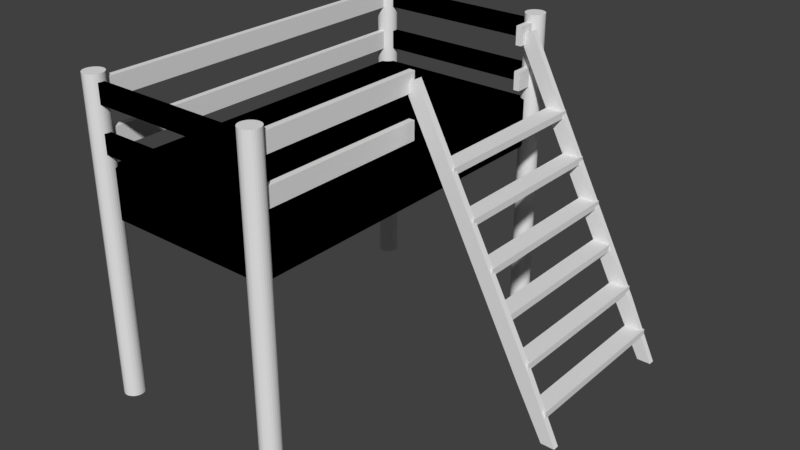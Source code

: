 # Source: koboldBett.blend  (saved by Blender 2.79.0; exported with 4.5.12 LTS)
import bpy
from mathutils import Matrix  # noqa: F401  (used for matrix-valued properties, if any)

bpy.ops.wm.read_factory_settings(use_empty=True)
scene = bpy.context.scene
scene.name = 'Scene'

# ---- collections
col_collection_1 = bpy.data.collections.new('Collection 1'); scene.collection.children.link(col_collection_1)

# ---- world
world_world = bpy.data.worlds.new('World'); scene.world = world_world
world_world.color = (0.05088, 0.05088, 0.05088)
world_world.use_sun_shadow = False
world_world.sun_shadow_jitter_overblur = 0.0
world_world.cycles.sampling_method = 'MANUAL'

# ---- meshes
me_cube_001 = bpy.data.meshes.new('Cube.001')
me_cube_001.from_pydata([(-1.0, -1.0, 7.351), (-1.0, -1.0, 9.351), (-1.0, 1.0, 7.351), (-1.0, 1.0, 9.351), (1.0, -1.0, 7.351), (1.0, -1.0, 9.351), (1.0, 1.0, 7.351), (1.0, 1.0, 9.351), (0.9798, 0.868, 12.5), (0.9798, 0.868, 11.73), (1.013, 1.07, -0.005765), (1.013, 1.07, 12.8), (1.034, 1.069, -0.005765), (1.034, 1.069, 12.8), (1.055, 1.065, -0.005765), (1.055, 1.065, 12.8), (1.075, 1.06, -0.005765), (1.075, 1.06, 12.8), (1.091, 1.053, -0.005765), (1.091, 1.053, 12.8), (1.105, 1.045, -0.005765), (1.105, 1.045, 12.8), (1.116, 1.035, -0.005765), (1.116, 1.035, 12.8), (1.122, 1.025, -0.005765), (1.122, 1.025, 12.8), (1.124, 1.014, -0.005765), (1.124, 1.014, 12.8), (1.122, 1.003, -0.005765), (1.122, 1.003, 12.8), (1.116, 0.9928, -0.005765), (1.116, 0.9928, 12.8), (1.105, 0.9832, -0.005765), (1.105, 0.9832, 12.8), (1.091, 0.9748, -0.005765), (1.091, 0.9748, 12.8), (1.075, 0.9679, -0.005765), (1.075, 0.9679, 12.8), (1.055, 0.9627, -0.005765), (1.055, 0.9627, 12.8), (1.034, 0.9596, -0.005765), (1.034, 0.9596, 12.8), (1.013, 0.9585, -0.005765), (1.013, 0.9585, 12.8), (0.9909, 0.9596, -0.005765), (0.9909, 0.9596, 12.8), (0.97, 0.9627, -0.005765), (0.97, 0.9627, 12.8), (0.9507, 0.9679, -0.005765), (0.9507, 0.9679, 12.8), (0.9338, 0.9748, -0.005765), (0.9338, 0.9748, 12.8), (0.9199, 0.9832, -0.005765), (0.9199, 0.9832, 12.8), (0.9096, 0.9928, -0.005765), (0.9096, 0.9928, 12.8), (0.9033, 1.003, -0.005765), (0.9033, 1.003, 12.8), (0.9012, 1.014, -0.005765), (0.9012, 1.014, 12.8), (0.9033, 1.025, -0.005765), (0.9033, 1.025, 12.8), (0.9096, 1.035, -0.005765), (0.9096, 1.035, 12.8), (0.9199, 1.045, -0.005765), (0.9199, 1.045, 12.8), (0.9338, 1.053, -0.005765), (0.9338, 1.053, 12.8), (0.9507, 1.06, -0.005765), (0.9507, 1.06, 12.8), (0.97, 1.065, -0.005765), (0.97, 1.065, 12.8), (0.9909, 1.069, -0.005765), (0.9909, 1.069, 12.8), (0.9798, 0.9722, 11.73), (0.9798, 0.9722, 12.5), (1.047, 0.868, 11.73), (1.047, 0.868, 12.5), (1.047, 0.9722, 11.73), (1.047, 0.9722, 12.5), (0.9798, 0.868, 10.69), (0.9798, 0.868, 9.921), (0.9798, 0.9722, 9.921), (0.9798, 0.9722, 10.69), (1.047, 0.868, 9.921), (1.047, 0.868, 10.69), (1.047, 0.9722, 9.921), (1.047, 0.9722, 10.69), (-0.8102, 1.0, 12.5), (-0.8102, 1.0, 11.73), (-1.019, 1.0, 11.73), (-1.019, 1.0, 12.5), (-0.8102, 1.034, 11.73), (-0.8102, 1.034, 12.5), (-1.019, 1.034, 11.73), (-1.019, 1.034, 12.5), (-0.8102, 1.0, 10.69), (-0.8102, 1.0, 9.921), (-1.019, 1.0, 9.921), (-1.019, 1.0, 10.69), (-0.8102, 1.034, 9.921), (-0.8102, 1.034, 10.69), (-1.019, 1.034, 9.921), (-1.019, 1.034, 10.69), (0.9302, 1.0, 9.921), (0.9302, 1.0, 10.69), (0.9302, 1.034, 10.69), (0.9302, 1.034, 9.921), (0.9302, 1.034, 12.5), (0.9302, 1.0, 12.5), (0.9302, 1.0, 11.73), (0.9302, 1.034, 11.73), (1.0, -1.0, 7.351), (1.0, -1.0, 9.351), (1.0, 1.0, 7.351), (1.0, 1.0, 9.351), (-1.0, -1.0, 7.351), (-1.0, -1.0, 9.351), (-1.0, 1.0, 7.351), (-1.0, 1.0, 9.351), (-0.9798, 0.868, 12.5), (-0.9798, 0.868, 11.73), (-1.013, 1.07, -0.005765), (-1.013, 1.07, 12.8), (-1.034, 1.069, -0.005765), (-1.034, 1.069, 12.8), (-1.055, 1.065, -0.005765), (-1.055, 1.065, 12.8), (-1.075, 1.06, -0.005765), (-1.075, 1.06, 12.8), (-1.091, 1.053, -0.005765), (-1.091, 1.053, 12.8), (-1.105, 1.045, -0.005765), (-1.105, 1.045, 12.8), (-1.116, 1.035, -0.005765), (-1.116, 1.035, 12.8), (-1.122, 1.025, -0.005765), (-1.122, 1.025, 12.8), (-1.124, 1.014, -0.005765), (-1.124, 1.014, 12.8), (-1.122, 1.003, -0.005765), (-1.122, 1.003, 12.8), (-1.116, 0.9928, -0.005765), (-1.116, 0.9928, 12.8), (-1.105, 0.9832, -0.005765), (-1.105, 0.9832, 12.8), (-1.091, 0.9748, -0.005765), (-1.091, 0.9748, 12.8), (-1.075, 0.9679, -0.005765), (-1.075, 0.9679, 12.8), (-1.055, 0.9627, -0.005765), (-1.055, 0.9627, 12.8), (-1.034, 0.9596, -0.005765), (-1.034, 0.9596, 12.8), (-1.013, 0.9585, -0.005765), (-1.013, 0.9585, 12.8), (-0.9909, 0.9596, -0.005765), (-0.9909, 0.9596, 12.8), (-0.97, 0.9627, -0.005765), (-0.97, 0.9627, 12.8), (-0.9507, 0.9679, -0.005765), (-0.9507, 0.9679, 12.8), (-0.9338, 0.9748, -0.005765), (-0.9338, 0.9748, 12.8), (-0.9199, 0.9832, -0.005765), (-0.9199, 0.9832, 12.8), (-0.9096, 0.9928, -0.005765), (-0.9096, 0.9928, 12.8), (-0.9033, 1.003, -0.005765), (-0.9033, 1.003, 12.8), (-0.9012, 1.014, -0.005765), (-0.9012, 1.014, 12.8), (-0.9033, 1.025, -0.005765), (-0.9033, 1.025, 12.8), (-0.9096, 1.035, -0.005765), (-0.9096, 1.035, 12.8), (-0.9199, 1.045, -0.005765), (-0.9199, 1.045, 12.8), (-0.9338, 1.053, -0.005765), (-0.9338, 1.053, 12.8), (-0.9507, 1.06, -0.005765), (-0.9507, 1.06, 12.8), (-0.97, 1.065, -0.005765), (-0.97, 1.065, 12.8), (-0.9909, 1.069, -0.005765), (-0.9909, 1.069, 12.8), (-0.9798, 0.9722, 11.73), (-0.9798, 0.9722, 12.5), (-1.047, 0.868, 11.73), (-1.047, 0.868, 12.5), (-1.047, 0.9722, 11.73), (-1.047, 0.9722, 12.5), (-0.9798, 0.868, 10.69), (-0.9798, 0.868, 9.921), (-0.9798, 0.9722, 9.921), (-0.9798, 0.9722, 10.69), (-1.047, 0.868, 9.921), (-1.047, 0.868, 10.69), (-1.047, 0.9722, 9.921), (-1.047, 0.9722, 10.69), (0.8102, 1.0, 12.5), (0.8102, 1.0, 11.73), (1.019, 1.0, 11.73), (1.019, 1.0, 12.5), (0.8102, 1.034, 11.73), (0.8102, 1.034, 12.5), (1.019, 1.034, 11.73), (1.019, 1.034, 12.5), (0.8102, 1.0, 10.69), (0.8102, 1.0, 9.921), (1.019, 1.0, 9.921), (1.019, 1.0, 10.69), (0.8102, 1.034, 9.921), (0.8102, 1.034, 10.69), (1.019, 1.034, 9.921), (1.019, 1.034, 10.69), (-0.9302, 1.0, 9.921), (-0.9302, 1.0, 10.69), (-0.9302, 1.034, 10.69), (-0.9302, 1.034, 9.921), (-0.9302, 1.034, 12.5), (-0.9302, 1.0, 12.5), (-0.9302, 1.0, 11.73), (-0.9302, 1.034, 11.73), (-1.0, 1.0, 7.351), (-1.0, 1.0, 9.351), (-1.0, -1.0, 7.351), (-1.0, -1.0, 9.351), (1.0, 1.0, 7.351), (1.0, 1.0, 9.351), (1.0, -1.0, 7.351), (1.0, -1.0, 9.351), (0.9798, -0.868, 12.5), (0.9798, -0.868, 11.73), (1.013, -1.07, -0.005765), (1.013, -1.07, 12.8), (1.034, -1.069, -0.005765), (1.034, -1.069, 12.8), (1.055, -1.065, -0.005765), (1.055, -1.065, 12.8), (1.075, -1.06, -0.005765), (1.075, -1.06, 12.8), (1.091, -1.053, -0.005765), (1.091, -1.053, 12.8), (1.105, -1.045, -0.005765), (1.105, -1.045, 12.8), (1.116, -1.035, -0.005765), (1.116, -1.035, 12.8), (1.122, -1.025, -0.005765), (1.122, -1.025, 12.8), (1.124, -1.014, -0.005765), (1.124, -1.014, 12.8), (1.122, -1.003, -0.005765), (1.122, -1.003, 12.8), (1.116, -0.9928, -0.005765), (1.116, -0.9928, 12.8), (1.105, -0.9832, -0.005765), (1.105, -0.9832, 12.8), (1.091, -0.9748, -0.005765), (1.091, -0.9748, 12.8), (1.075, -0.9679, -0.005765), (1.075, -0.9679, 12.8), (1.055, -0.9627, -0.005765), (1.055, -0.9627, 12.8), (1.034, -0.9596, -0.005765), (1.034, -0.9596, 12.8), (1.013, -0.9585, -0.005765), (1.013, -0.9585, 12.8), (0.9909, -0.9596, -0.005765), (0.9909, -0.9596, 12.8), (0.97, -0.9627, -0.005765), (0.97, -0.9627, 12.8), (0.9507, -0.9679, -0.005765), (0.9507, -0.9679, 12.8), (0.9338, -0.9748, -0.005765), (0.9338, -0.9748, 12.8), (0.9199, -0.9832, -0.005765), (0.9199, -0.9832, 12.8), (0.9096, -0.9928, -0.005765), (0.9096, -0.9928, 12.8), (0.9033, -1.003, -0.005765), (0.9033, -1.003, 12.8), (0.9012, -1.014, -0.005765), (0.9012, -1.014, 12.8), (0.9033, -1.025, -0.005765), (0.9033, -1.025, 12.8), (0.9096, -1.035, -0.005765), (0.9096, -1.035, 12.8), (0.9199, -1.045, -0.005765), (0.9199, -1.045, 12.8), (0.9338, -1.053, -0.005765), (0.9338, -1.053, 12.8), (0.9507, -1.06, -0.005765), (0.9507, -1.06, 12.8), (0.97, -1.065, -0.005765), (0.97, -1.065, 12.8), (0.9909, -1.069, -0.005765), (0.9909, -1.069, 12.8), (0.9798, -0.9722, 11.73), (0.9798, -0.9722, 12.5), (1.047, -0.868, 11.73), (1.047, -0.868, 12.5), (1.047, -0.9722, 11.73), (1.047, -0.9722, 12.5), (0.9798, -0.868, 10.69), (0.9798, -0.868, 9.921), (0.9798, -0.9722, 9.921), (0.9798, -0.9722, 10.69), (1.047, -0.868, 9.921), (1.047, -0.868, 10.69), (1.047, -0.9722, 9.921), (1.047, -0.9722, 10.69), (0.9798, 0.0, 9.921), (0.9798, 0.0, 10.69), (1.047, 0.0, 10.69), (1.047, 0.0, 9.921), (1.047, 0.0, 12.5), (0.9798, 0.0, 12.5), (0.9798, 0.0, 11.73), (1.047, 0.0, 11.73), (-0.8102, -1.0, 12.5), (-0.8102, -1.0, 11.73), (-1.019, -1.0, 11.73), (-1.019, -1.0, 12.5), (-0.8102, -1.034, 11.73), (-0.8102, -1.034, 12.5), (-1.019, -1.034, 11.73), (-1.019, -1.034, 12.5), (-0.8102, -1.0, 10.69), (-0.8102, -1.0, 9.921), (-1.019, -1.0, 9.921), (-1.019, -1.0, 10.69), (-0.8102, -1.034, 9.921), (-0.8102, -1.034, 10.69), (-1.019, -1.034, 9.921), (-1.019, -1.034, 10.69), (0.9302, -1.0, 9.921), (0.9302, -1.0, 10.69), (0.9302, -1.034, 10.69), (0.9302, -1.034, 9.921), (0.9302, -1.034, 12.5), (0.9302, -1.0, 12.5), (0.9302, -1.0, 11.73), (0.9302, -1.034, 11.73), (1.0, 1.0, 7.351), (1.0, 1.0, 9.351), (1.0, -1.0, 7.351), (1.0, -1.0, 9.351), (-1.0, 1.0, 7.351), (-1.0, 1.0, 9.351), (-1.0, -1.0, 7.351), (-1.0, -1.0, 9.351), (-0.9798, -0.868, 12.5), (-0.9798, -0.868, 11.73), (-1.013, -1.07, -0.005765), (-1.013, -1.07, 12.8), (-1.034, -1.069, -0.005765), (-1.034, -1.069, 12.8), (-1.055, -1.065, -0.005765), (-1.055, -1.065, 12.8), (-1.075, -1.06, -0.005765), (-1.075, -1.06, 12.8), (-1.091, -1.053, -0.005765), (-1.091, -1.053, 12.8), (-1.105, -1.045, -0.005765), (-1.105, -1.045, 12.8), (-1.116, -1.035, -0.005765), (-1.116, -1.035, 12.8), (-1.122, -1.025, -0.005765), (-1.122, -1.025, 12.8), (-1.124, -1.014, -0.005765), (-1.124, -1.014, 12.8), (-1.122, -1.003, -0.005765), (-1.122, -1.003, 12.8), (-1.116, -0.9928, -0.005765), (-1.116, -0.9928, 12.8), (-1.105, -0.9832, -0.005765), (-1.105, -0.9832, 12.8), (-1.091, -0.9748, -0.005765), (-1.091, -0.9748, 12.8), (-1.075, -0.9679, -0.005765), (-1.075, -0.9679, 12.8), (-1.055, -0.9627, -0.005765), (-1.055, -0.9627, 12.8), (-1.034, -0.9596, -0.005765), (-1.034, -0.9596, 12.8), (-1.013, -0.9585, -0.005765), (-1.013, -0.9585, 12.8), (-0.9909, -0.9596, -0.005765), (-0.9909, -0.9596, 12.8), (-0.97, -0.9627, -0.005765), (-0.97, -0.9627, 12.8), (-0.9507, -0.9679, -0.005765), (-0.9507, -0.9679, 12.8), (-0.9338, -0.9748, -0.005765), (-0.9338, -0.9748, 12.8), (-0.9199, -0.9832, -0.005765), (-0.9199, -0.9832, 12.8), (-0.9096, -0.9928, -0.005765), (-0.9096, -0.9928, 12.8), (-0.9033, -1.003, -0.005765), (-0.9033, -1.003, 12.8), (-0.9012, -1.014, -0.005765), (-0.9012, -1.014, 12.8), (-0.9033, -1.025, -0.005765), (-0.9033, -1.025, 12.8), (-0.9096, -1.035, -0.005765), (-0.9096, -1.035, 12.8), (-0.9199, -1.045, -0.005765), (-0.9199, -1.045, 12.8), (-0.9338, -1.053, -0.005765), (-0.9338, -1.053, 12.8), (-0.9507, -1.06, -0.005765), (-0.9507, -1.06, 12.8), (-0.97, -1.065, -0.005765), (-0.97, -1.065, 12.8), (-0.9909, -1.069, -0.005765), (-0.9909, -1.069, 12.8), (-0.9798, -0.9722, 11.73), (-0.9798, -0.9722, 12.5), (-1.047, -0.868, 11.73), (-1.047, -0.868, 12.5), (-1.047, -0.9722, 11.73), (-1.047, -0.9722, 12.5), (-0.9798, -0.868, 10.69), (-0.9798, -0.868, 9.921), (-0.9798, -0.9722, 9.921), (-0.9798, -0.9722, 10.69), (-1.047, -0.868, 9.921), (-1.047, -0.868, 10.69), (-1.047, -0.9722, 9.921), (-1.047, -0.9722, 10.69), (-0.9798, 0.0, 9.921), (-0.9798, 0.0, 10.69), (-1.047, 0.0, 10.69), (-1.047, 0.0, 9.921), (-1.047, 0.0, 12.5), (-0.9798, 0.0, 12.5), (-0.9798, 0.0, 11.73), (-1.047, 0.0, 11.73), (0.8102, -1.0, 12.5), (0.8102, -1.0, 11.73), (1.019, -1.0, 11.73), (1.019, -1.0, 12.5), (0.8102, -1.034, 11.73), (0.8102, -1.034, 12.5), (1.019, -1.034, 11.73), (1.019, -1.034, 12.5), (0.8102, -1.0, 10.69), (0.8102, -1.0, 9.921), (1.019, -1.0, 9.921), (1.019, -1.0, 10.69), (0.8102, -1.034, 9.921), (0.8102, -1.034, 10.69), (1.019, -1.034, 9.921), (1.019, -1.034, 10.69), (-0.9302, -1.0, 9.921), (-0.9302, -1.0, 10.69), (-0.9302, -1.034, 10.69), (-0.9302, -1.034, 9.921), (-0.9302, -1.034, 12.5), (-0.9302, -1.0, 12.5), (-0.9302, -1.0, 11.73), (-0.9302, -1.034, 11.73), (0.9835, 0.901, 12.05), (1.138, 0.901, 12.35), (0.9835, 0.9349, 12.05), (1.138, 0.9349, 12.35), (1.196, 0.901, 10.56), (1.35, 0.901, 10.86), (1.196, 0.9349, 10.56), (1.35, 0.9349, 10.86), (2.536, 0.9349, 2.518), (2.382, 0.9349, 2.22), (2.382, 0.901, 2.22), (2.536, 0.901, 2.518), (2.863, 0.9349, 0.001534), (2.709, 0.9349, 0.001878), (2.709, 0.901, 0.001878), (2.863, 0.901, 0.001534), (0.9835, -0.0416, 12.05), (1.138, -0.0416, 12.35), (0.9835, -0.007626, 12.05), (1.138, -0.007626, 12.35), (1.196, -0.0416, 10.56), (1.35, -0.0416, 10.86), (1.196, -0.007626, 10.56), (1.35, -0.007626, 10.86), (2.536, -0.007626, 2.518), (2.382, -0.007626, 2.22), (2.382, -0.0416, 2.22), (2.536, -0.0416, 2.518), (2.863, -0.007626, 0.001534), (2.709, -0.007626, 0.001878), (2.709, -0.0416, 0.001878), (2.863, -0.0416, 0.001534), (2.047, -0.02679, 4.577), (2.047, -0.02679, 4.302), (2.047, 0.9297, 4.577), (2.047, 0.9297, 4.302), (2.246, -0.02679, 4.577), (2.246, -0.02679, 4.302), (2.246, 0.9297, 4.577), (2.246, 0.9297, 4.302), (2.297, -0.02679, 2.978), (2.297, -0.02679, 2.703), (2.297, 0.9297, 2.978), (2.297, 0.9297, 2.703), (2.497, -0.02679, 2.978), (2.497, -0.02679, 2.703), (2.497, 0.9297, 2.978), (2.497, 0.9297, 2.703), (2.525, -0.02679, 1.318), (2.525, -0.02679, 1.043), (2.525, 0.9297, 1.318), (2.525, 0.9297, 1.043), (2.724, -0.02679, 1.318), (2.724, -0.02679, 1.043), (2.724, 0.9297, 1.318), (2.724, 0.9297, 1.043), (1.841, -0.02679, 6.17), (1.841, -0.02679, 5.895), (1.841, 0.9297, 6.17), (1.841, 0.9297, 5.895), (2.041, -0.02679, 6.17), (2.041, -0.02679, 5.895), (2.041, 0.9297, 6.17), (2.041, 0.9297, 5.895), (1.607, -0.02679, 7.803), (1.607, -0.02679, 7.528), (1.607, 0.9297, 7.803), (1.607, 0.9297, 7.528), (1.806, -0.02679, 7.803), (1.806, -0.02679, 7.528), (1.806, 0.9297, 7.803), (1.806, 0.9297, 7.528), (1.365, -0.02679, 9.47), (1.365, -0.02679, 9.195), (1.365, 0.9297, 9.47), (1.365, 0.9297, 9.195), (1.565, -0.02679, 9.47), (1.565, -0.02679, 9.195), (1.565, 0.9297, 9.47), (1.565, 0.9297, 9.195)], [], [(0, 1, 3, 2), (2, 3, 7, 6), (6, 7, 5, 4), (4, 5, 1, 0), (2, 6, 4, 0), (7, 3, 1, 5), (10, 11, 13, 12), (12, 13, 15, 14), (14, 15, 17, 16), (16, 17, 19, 18), (18, 19, 21, 20), (20, 21, 23, 22), (22, 23, 25, 24), (24, 25, 27, 26), (26, 27, 29, 28), (28, 29, 31, 30), (30, 31, 33, 32), (32, 33, 35, 34), (34, 35, 37, 36), (36, 37, 39, 38), (38, 39, 41, 40), (40, 41, 43, 42), (42, 43, 45, 44), (44, 45, 47, 46), (46, 47, 49, 48), (81, 80, 83, 82), (48, 49, 51, 50), (82, 83, 87, 86), (50, 51, 53, 52), (86, 87, 85, 84), (52, 53, 55, 54), (54, 55, 57, 56), (82, 86, 84, 81), (56, 57, 59, 58), (87, 83, 80, 85), (58, 59, 61, 60), (79, 75, 8, 77), (60, 61, 63, 62), (74, 78, 76, 9), (62, 63, 65, 64), (64, 65, 67, 66), (78, 79, 77, 76), (66, 67, 69, 68), (74, 75, 79, 78), (68, 69, 71, 70), (13, 11, 73, 71, 69, 67, 65, 63, 61, 59, 57, 55, 53, 51, 49, 47, 45, 43, 41, 39, 37, 35, 33, 31, 29, 27, 25, 23, 21, 19, 17, 15), (9, 8, 75, 74), (70, 71, 73, 72), (72, 73, 11, 10), (10, 12, 14, 16, 18, 20, 22, 24, 26, 28, 30, 32, 34, 36, 38, 40, 42, 44, 46, 48, 50, 52, 54, 56, 58, 60, 62, 64, 66, 68, 70, 72), (81, 84, 85, 80), (77, 8, 9, 76), (97, 96, 99, 98), (98, 99, 103, 102), (102, 103, 101, 100), (93, 88, 109, 108), (98, 102, 100, 97), (103, 99, 96, 101), (95, 91, 88, 93), (90, 94, 92, 89), (89, 92, 111, 110), (94, 95, 93, 92), (90, 91, 95, 94), (89, 88, 91, 90), (107, 106, 105, 104), (111, 108, 109, 110), (96, 97, 104, 105), (88, 89, 110, 109), (101, 96, 105, 106), (97, 100, 107, 104), (100, 101, 106, 107), (92, 93, 108, 111), (112, 114, 115, 113), (114, 118, 119, 115), (118, 116, 117, 119), (116, 112, 113, 117), (114, 112, 116, 118), (119, 117, 113, 115), (122, 124, 125, 123), (124, 126, 127, 125), (126, 128, 129, 127), (128, 130, 131, 129), (130, 132, 133, 131), (132, 134, 135, 133), (134, 136, 137, 135), (136, 138, 139, 137), (138, 140, 141, 139), (140, 142, 143, 141), (142, 144, 145, 143), (144, 146, 147, 145), (146, 148, 149, 147), (148, 150, 151, 149), (150, 152, 153, 151), (152, 154, 155, 153), (154, 156, 157, 155), (156, 158, 159, 157), (158, 160, 161, 159), (193, 194, 195, 192), (160, 162, 163, 161), (194, 198, 199, 195), (162, 164, 165, 163), (198, 196, 197, 199), (164, 166, 167, 165), (189, 436, 437, 120), (166, 168, 169, 167), (194, 193, 196, 198), (168, 170, 171, 169), (199, 197, 192, 195), (170, 172, 173, 171), (191, 189, 120, 187), (172, 174, 175, 173), (186, 121, 188, 190), (174, 176, 177, 175), (121, 438, 439, 188), (176, 178, 179, 177), (190, 188, 189, 191), (178, 180, 181, 179), (186, 190, 191, 187), (180, 182, 183, 181), (125, 127, 129, 131, 133, 135, 137, 139, 141, 143, 145, 147, 149, 151, 153, 155, 157, 159, 161, 163, 165, 167, 169, 171, 173, 175, 177, 179, 181, 183, 185, 123), (121, 186, 187, 120), (182, 184, 185, 183), (184, 122, 123, 185), (122, 184, 182, 180, 178, 176, 174, 172, 170, 168, 166, 164, 162, 160, 158, 156, 154, 152, 150, 148, 146, 144, 142, 140, 138, 136, 134, 132, 130, 128, 126, 124), (192, 433, 432, 193), (120, 437, 438, 121), (197, 434, 433, 192), (193, 432, 435, 196), (196, 435, 434, 197), (188, 439, 436, 189), (209, 210, 211, 208), (210, 214, 215, 211), (214, 212, 213, 215), (205, 220, 221, 200), (210, 209, 212, 214), (215, 213, 208, 211), (207, 205, 200, 203), (202, 201, 204, 206), (201, 222, 223, 204), (206, 204, 205, 207), (202, 206, 207, 203), (201, 202, 203, 200), (219, 216, 217, 218), (223, 222, 221, 220), (208, 217, 216, 209), (200, 221, 222, 201), (213, 218, 217, 208), (209, 216, 219, 212), (212, 219, 218, 213), (204, 223, 220, 205), (224, 226, 227, 225), (226, 230, 231, 227), (230, 228, 229, 231), (228, 224, 225, 229), (226, 224, 228, 230), (231, 229, 225, 227), (234, 236, 237, 235), (236, 238, 239, 237), (238, 240, 241, 239), (240, 242, 243, 241), (242, 244, 245, 243), (244, 246, 247, 245), (246, 248, 249, 247), (248, 250, 251, 249), (250, 252, 253, 251), (252, 254, 255, 253), (254, 256, 257, 255), (256, 258, 259, 257), (258, 260, 261, 259), (260, 262, 263, 261), (262, 264, 265, 263), (264, 266, 267, 265), (266, 268, 269, 267), (268, 270, 271, 269), (270, 272, 273, 271), (305, 306, 307, 304), (272, 274, 275, 273), (306, 310, 311, 307), (274, 276, 277, 275), (310, 308, 309, 311), (276, 278, 279, 277), (301, 316, 317, 232), (278, 280, 281, 279), (306, 305, 308, 310), (280, 282, 283, 281), (311, 309, 304, 307), (282, 284, 285, 283), (303, 301, 232, 299), (284, 286, 287, 285), (298, 233, 300, 302), (286, 288, 289, 287), (233, 318, 319, 300), (288, 290, 291, 289), (302, 300, 301, 303), (290, 292, 293, 291), (298, 302, 303, 299), (292, 294, 295, 293), (237, 239, 241, 243, 245, 247, 249, 251, 253, 255, 257, 259, 261, 263, 265, 267, 269, 271, 273, 275, 277, 279, 281, 283, 285, 287, 289, 291, 293, 295, 297, 235), (233, 298, 299, 232), (294, 296, 297, 295), (296, 234, 235, 297), (234, 296, 294, 292, 290, 288, 286, 284, 282, 280, 278, 276, 274, 272, 270, 268, 266, 264, 262, 260, 258, 256, 254, 252, 250, 248, 246, 244, 242, 240, 238, 236), (315, 312, 313, 314), (319, 318, 317, 316), (304, 313, 312, 305), (232, 317, 318, 233), (309, 314, 313, 304), (305, 312, 315, 308), (308, 315, 314, 309), (300, 319, 316, 301), (329, 330, 331, 328), (330, 334, 335, 331), (334, 332, 333, 335), (325, 340, 341, 320), (330, 329, 332, 334), (335, 333, 328, 331), (327, 325, 320, 323), (322, 321, 324, 326), (321, 342, 343, 324), (326, 324, 325, 327), (322, 326, 327, 323), (321, 322, 323, 320), (339, 336, 337, 338), (343, 342, 341, 340), (328, 337, 336, 329), (320, 341, 342, 321), (333, 338, 337, 328), (329, 336, 339, 332), (332, 339, 338, 333), (324, 343, 340, 325), (344, 345, 347, 346), (346, 347, 351, 350), (350, 351, 349, 348), (348, 349, 345, 344), (346, 350, 348, 344), (351, 347, 345, 349), (354, 355, 357, 356), (356, 357, 359, 358), (358, 359, 361, 360), (360, 361, 363, 362), (362, 363, 365, 364), (364, 365, 367, 366), (366, 367, 369, 368), (368, 369, 371, 370), (370, 371, 373, 372), (372, 373, 375, 374), (374, 375, 377, 376), (376, 377, 379, 378), (378, 379, 381, 380), (380, 381, 383, 382), (382, 383, 385, 384), (384, 385, 387, 386), (386, 387, 389, 388), (388, 389, 391, 390), (390, 391, 393, 392), (425, 424, 427, 426), (392, 393, 395, 394), (426, 427, 431, 430), (394, 395, 397, 396), (430, 431, 429, 428), (396, 397, 399, 398), (421, 352, 437, 436), (398, 399, 401, 400), (426, 430, 428, 425), (400, 401, 403, 402), (431, 427, 424, 429), (402, 403, 405, 404), (423, 419, 352, 421), (404, 405, 407, 406), (418, 422, 420, 353), (406, 407, 409, 408), (353, 420, 439, 438), (408, 409, 411, 410), (422, 423, 421, 420), (410, 411, 413, 412), (418, 419, 423, 422), (412, 413, 415, 414), (357, 355, 417, 415, 413, 411, 409, 407, 405, 403, 401, 399, 397, 395, 393, 391, 389, 387, 385, 383, 381, 379, 377, 375, 373, 371, 369, 367, 365, 363, 361, 359), (353, 352, 419, 418), (414, 415, 417, 416), (416, 417, 355, 354), (354, 356, 358, 360, 362, 364, 366, 368, 370, 372, 374, 376, 378, 380, 382, 384, 386, 388, 390, 392, 394, 396, 398, 400, 402, 404, 406, 408, 410, 412, 414, 416), (435, 434, 433, 432), (439, 436, 437, 438), (424, 425, 432, 433), (352, 353, 438, 437), (429, 424, 433, 434), (425, 428, 435, 432), (428, 429, 434, 435), (420, 421, 436, 439), (449, 448, 451, 450), (450, 451, 455, 454), (454, 455, 453, 452), (445, 440, 461, 460), (450, 454, 452, 449), (455, 451, 448, 453), (447, 443, 440, 445), (442, 446, 444, 441), (441, 444, 463, 462), (446, 447, 445, 444), (442, 443, 447, 446), (441, 440, 443, 442), (459, 458, 457, 456), (463, 460, 461, 462), (448, 449, 456, 457), (440, 441, 462, 461), (453, 448, 457, 458), (449, 452, 459, 456), (452, 453, 458, 459), (444, 445, 460, 463), (464, 465, 467, 466), (466, 467, 471, 470), (469, 468, 474, 475), (468, 469, 465, 464), (466, 470, 468, 464), (471, 467, 465, 469), (475, 474, 478, 479), (468, 470, 473, 474), (471, 469, 475, 472), (470, 471, 472, 473), (477, 476, 479, 478), (474, 473, 477, 478), (472, 475, 479, 476), (473, 472, 476, 477), (480, 481, 483, 482), (482, 483, 487, 486), (485, 484, 490, 491), (484, 485, 481, 480), (482, 486, 484, 480), (487, 483, 481, 485), (491, 490, 494, 495), (484, 486, 489, 490), (487, 485, 491, 488), (486, 487, 488, 489), (493, 492, 495, 494), (490, 489, 493, 494), (488, 491, 495, 492), (489, 488, 492, 493), (496, 497, 499, 498), (498, 499, 503, 502), (502, 503, 501, 500), (500, 501, 497, 496), (498, 502, 500, 496), (503, 499, 497, 501), (504, 505, 507, 506), (506, 507, 511, 510), (510, 511, 509, 508), (508, 509, 505, 504), (506, 510, 508, 504), (511, 507, 505, 509), (512, 513, 515, 514), (514, 515, 519, 518), (518, 519, 517, 516), (516, 517, 513, 512), (514, 518, 516, 512), (519, 515, 513, 517), (520, 521, 523, 522), (522, 523, 527, 526), (526, 527, 525, 524), (524, 525, 521, 520), (522, 526, 524, 520), (527, 523, 521, 525), (528, 529, 531, 530), (530, 531, 535, 534), (534, 535, 533, 532), (532, 533, 529, 528), (530, 534, 532, 528), (535, 531, 529, 533), (536, 537, 539, 538), (538, 539, 543, 542), (542, 543, 541, 540), (540, 541, 537, 536), (538, 542, 540, 536), (543, 539, 537, 541)])
_uv = me_cube_001.uv_layers.new(name='UVMap')
_uv.uv.foreach_set('vector', [0.7296, 0.2931, 0.5837, 0.2931, 0.5837, 0.1466, 0.7296, 0.1466, 0.1459, 0.2931, 1.74e-08, 0.2931, 0.0, 0.1466, 0.1459, 0.1466, 0.5837, 0.7328, 0.4378, 0.7328, 0.4378, 0.5863, 0.5837, 0.5863, 0.2919, 0.1466, 0.2919, 1.747e-08, 0.4378, 0.0, 0.4378, 0.1466, 0.5837, 0.0, 0.5837, 0.1466, 0.4378, 0.1466, 0.4378, 1.747e-08, 0.5837, 0.4397, 0.5837, 0.5863, 0.4378, 0.5863, 0.4378, 0.4397, 0.8123, 0.9387, 0.8123, 0.0, 0.8139, 0.0, 0.8139, 0.9387, 0.8139, 0.9387, 0.8139, 0.0, 0.8154, 0.0, 0.8154, 0.9387, 0.8154, 0.9387, 0.8154, 0.0, 0.8168, 0.0, 0.8168, 0.9387, 0.8168, 0.9387, 0.8168, 0.0, 0.818, 0.0, 0.818, 0.9387, 0.818, 0.9387, 0.818, 0.0, 0.819, 0.0, 0.819, 0.9387, 0.819, 0.9387, 0.819, 0.0, 0.8198, 0.0, 0.8198, 0.9387, 0.9814, 9.715e-06, 0.9814, 0.9386, 0.9807, 0.9386, 0.9807, 2.446e-06, 0.9807, 2.446e-06, 0.9807, 0.9386, 0.9799, 0.9386, 0.9799, 0.0, 0.9799, 0.0, 0.9799, 0.9386, 0.9791, 0.9386, 0.9791, 2.446e-06, 0.9791, 2.446e-06, 0.9791, 0.9386, 0.9783, 0.9386, 0.9783, 9.715e-06, 0.7747, 0.9387, 0.7747, 0.0, 0.7755, 0.0, 0.7755, 0.9387, 0.7755, 0.9387, 0.7755, 0.0, 0.7765, 0.0, 0.7765, 0.9387, 0.7765, 0.9387, 0.7765, 0.0, 0.7777, 0.0, 0.7777, 0.9387, 0.7777, 0.9387, 0.7777, 0.0, 0.7791, 0.0, 0.7791, 0.9387, 0.7791, 0.9387, 0.7791, 0.0, 0.7806, 0.0, 0.7806, 0.9387, 0.7806, 0.9387, 0.7806, 0.0, 0.7822, 0.0, 0.7822, 0.9387, 0.7822, 0.9387, 0.7822, 0.0, 0.7838, 0.0, 0.7838, 0.9387, 0.7838, 0.9387, 0.7838, 0.0, 0.7853, 0.0, 0.7853, 0.9387, 0.7853, 0.9387, 0.7853, 0.0, 0.7867, 0.0, 0.7867, 0.9387, 0.716, 0.9276, 0.716, 0.8713, 0.7236, 0.8713, 0.7236, 0.9276, 0.7867, 0.9387, 0.7867, 0.0, 0.788, 0.0, 0.788, 0.9387, 0.4089, 0.9522, 0.4089, 0.8958, 0.4138, 0.8958, 0.4138, 0.9522, 0.788, 0.9387, 0.788, 0.0, 0.789, 0.0, 0.789, 0.9387, 0.3478, 0.8757, 0.3478, 0.9321, 0.3402, 0.9321, 0.3402, 0.8757, 0.789, 0.9387, 0.789, 0.0, 0.7897, 0.0, 0.7897, 0.9387, 0.9721, 7.688e-07, 0.9721, 0.9387, 0.9714, 0.9387, 0.9714, 2.097e-07, 0.4697, 0.9035, 0.4648, 0.9035, 0.4648, 0.8958, 0.4697, 0.8958, 0.9714, 2.097e-07, 0.9714, 0.9387, 0.9706, 0.9387, 0.9706, 0.0, 0.5433, 0.9111, 0.5384, 0.9111, 0.5384, 0.9035, 0.5433, 0.9035, 0.9706, 0.0, 0.9706, 0.9387, 0.9698, 0.9387, 0.9698, 2.097e-07, 0.4697, 0.9111, 0.4648, 0.9111, 0.4648, 0.9035, 0.4697, 0.9035, 0.9698, 2.097e-07, 0.9698, 0.9387, 0.969, 0.9387, 0.969, 7.688e-07, 0.5433, 0.9035, 0.5384, 0.9035, 0.5384, 0.8958, 0.5433, 0.8958, 0.8048, 0.9387, 0.8048, 0.0, 0.8055, 0.0, 0.8055, 0.9387, 0.8055, 0.9387, 0.8055, 0.0, 0.8065, 0.0, 0.8065, 0.9387, 0.3478, 0.9321, 0.3478, 0.8757, 0.3554, 0.8757, 0.3554, 0.9321, 0.8065, 0.9387, 0.8065, 0.0, 0.8077, 0.0, 0.8077, 0.9387, 0.4284, 0.9522, 0.4284, 0.8958, 0.4333, 0.8958, 0.4333, 0.9522, 0.8077, 0.9387, 0.8077, 0.0, 0.8092, 0.0, 0.8092, 0.9387, 0.5043, 0.9022, 0.5045, 0.9038, 0.5045, 0.9054, 0.5043, 0.9069, 0.504, 0.9084, 0.5036, 0.9096, 0.503, 0.9107, 0.5023, 0.9115, 0.5016, 0.912, 0.5008, 0.9122, 0.5, 0.912, 0.4992, 0.9116, 0.4985, 0.9109, 0.4978, 0.9099, 0.4973, 0.9087, 0.4968, 0.9073, 0.4965, 0.9058, 0.4964, 0.9042, 0.4964, 0.9026, 0.4965, 0.9011, 0.4968, 0.8996, 0.4973, 0.8984, 0.4978, 0.8973, 0.4985, 0.8965, 0.4992, 0.896, 0.5, 0.8958, 0.5008, 0.896, 0.5016, 0.8964, 0.5023, 0.8971, 0.503, 0.8981, 0.5036, 0.8993, 0.504, 0.9007, 0.3402, 0.8757, 0.3402, 0.9321, 0.3326, 0.9321, 0.3326, 0.8757, 0.8092, 0.9387, 0.8092, 0.0, 0.8107, 0.0, 0.8107, 0.9387, 0.8107, 0.9387, 0.8107, 0.0, 0.8123, 0.0, 0.8123, 0.9387, 0.4883, 0.9042, 0.4881, 0.9058, 0.4878, 0.9073, 0.4874, 0.9087, 0.4868, 0.9099, 0.4861, 0.9109, 0.4854, 0.9116, 0.4846, 0.912, 0.4838, 0.9122, 0.483, 0.912, 0.4823, 0.9115, 0.4816, 0.9107, 0.4811, 0.9096, 0.4806, 0.9084, 0.4803, 0.9069, 0.4802, 0.9054, 0.4802, 0.9038, 0.4803, 0.9022, 0.4806, 0.9007, 0.4811, 0.8993, 0.4816, 0.8981, 0.4823, 0.8971, 0.483, 0.8964, 0.4838, 0.896, 0.4846, 0.8958, 0.4854, 0.896, 0.4861, 0.8965, 0.4868, 0.8973, 0.4874, 0.8984, 0.4878, 0.8996, 0.4881, 0.9011, 0.4883, 0.9026, 0.5596, 0.9321, 0.5547, 0.9321, 0.5547, 0.8757, 0.5596, 0.8757, 0.375, 0.8958, 0.3799, 0.8958, 0.3799, 0.9522, 0.375, 0.9522, 0.1684, 0.7482, 0.1123, 0.7482, 0.1123, 0.7328, 0.1684, 0.7328, 0.4382, 0.8958, 0.4382, 0.9522, 0.4357, 0.9522, 0.4357, 0.8958, 0.6398, 0.7291, 0.5837, 0.7291, 0.5837, 0.7138, 0.6398, 0.7138, 0.9511, 0.871, 0.9535, 0.871, 0.9535, 0.9985, 0.9511, 0.9985, 0.9609, 0.9985, 0.9584, 0.9985, 0.9584, 0.9832, 0.9609, 0.9832, 0.9535, 0.8557, 0.956, 0.8557, 0.956, 0.871, 0.9535, 0.871, 0.9511, 0.8557, 0.9535, 0.8557, 0.9535, 0.871, 0.9511, 0.871, 0.9486, 0.9985, 0.9462, 0.9985, 0.9462, 0.9832, 0.9486, 0.9832, 0.9486, 0.9832, 0.9462, 0.9832, 0.9462, 0.8557, 0.9486, 0.8557, 0.2245, 0.7328, 0.2807, 0.7328, 0.2807, 0.7482, 0.2245, 0.7482, 0.7258, 0.7855, 0.7258, 0.7291, 0.7283, 0.7291, 0.7283, 0.7855, 0.3368, 0.8604, 0.393, 0.8604, 0.393, 0.8757, 0.3368, 0.8757, 0.4648, 0.8958, 0.4648, 0.9522, 0.4624, 0.9522, 0.4624, 0.8958, 0.4624, 0.8958, 0.4624, 0.9522, 0.4599, 0.9522, 0.4599, 0.8958, 0.1123, 0.7482, 0.1684, 0.7482, 0.1684, 0.8757, 0.1123, 0.8757, 0.393, 0.8604, 0.3368, 0.8604, 0.3368, 0.7328, 0.393, 0.7328, 0.9535, 0.871, 0.956, 0.871, 0.956, 0.9985, 0.9535, 0.9985, 0.9609, 0.9832, 0.9584, 0.9832, 0.9584, 0.8557, 0.9609, 0.8557, 0.6398, 0.7138, 0.5837, 0.7138, 0.5837, 0.5863, 0.6398, 0.5863, 0.2245, 0.7482, 0.2807, 0.7482, 0.2807, 0.8757, 0.2245, 0.8757, 0.4378, 0.5863, 0.4378, 0.7328, 0.2919, 0.7328, 0.2919, 0.5863, 0.2919, 0.0, 0.2919, 0.1466, 0.1459, 0.1466, 0.1459, 3.058e-08, 0.7296, 0.0, 0.7296, 0.1466, 0.5837, 0.1466, 0.5837, 1.31e-08, 0.2919, 0.4397, 0.1459, 0.4397, 0.1459, 0.2931, 0.2919, 0.2931, 0.2919, 0.5863, 0.1459, 0.5863, 0.1459, 0.4397, 0.2919, 0.4397, 0.4378, 0.5863, 0.2919, 0.5863, 0.2919, 0.4397, 0.4378, 0.4397, 0.8423, 0.9387, 0.8407, 0.9387, 0.8407, 0.0, 0.8423, 0.0, 0.8407, 0.9387, 0.8392, 0.9387, 0.8392, 0.0, 0.8407, 0.0, 0.8392, 0.9387, 0.8378, 0.9387, 0.8378, 0.0, 0.8392, 0.0, 0.8378, 0.9387, 0.8366, 0.9387, 0.8366, 0.0, 0.8378, 0.0, 0.8366, 0.9387, 0.8356, 0.9387, 0.8356, 0.0, 0.8366, 0.0, 0.8356, 0.9387, 0.8348, 0.9387, 0.8348, 0.0, 0.8356, 0.0, 0.9721, 6.989e-07, 0.9729, 1.398e-07, 0.9729, 0.9387, 0.9721, 0.9387, 0.9729, 1.398e-07, 0.9737, 0.0, 0.9737, 0.9387, 0.9729, 0.9387, 0.9737, 0.0, 0.9745, 1.398e-07, 0.9745, 0.9387, 0.9737, 0.9387, 0.9745, 1.398e-07, 0.9752, 6.989e-07, 0.9752, 0.9387, 0.9745, 0.9387, 0.7447, 0.9387, 0.7439, 0.9387, 0.7439, 0.0, 0.7447, 0.0, 0.7439, 0.9387, 0.7429, 0.9387, 0.7429, 0.0, 0.7439, 0.0, 0.7429, 0.9387, 0.7417, 0.9387, 0.7417, 0.0, 0.7429, 0.0, 0.7417, 0.9387, 0.7403, 0.9387, 0.7403, 0.0, 0.7417, 0.0, 0.7403, 0.9387, 0.7387, 0.9387, 0.7387, 0.0, 0.7403, 0.0, 0.7387, 0.9387, 0.7371, 0.9387, 0.7371, 0.0, 0.7387, 0.0, 0.7371, 0.9387, 0.7356, 0.9387, 0.7356, 0.0, 0.7371, 0.0, 0.7356, 0.9387, 0.734, 0.9387, 0.734, 0.0, 0.7356, 0.0, 0.734, 0.9387, 0.7326, 0.9387, 0.7326, 0.0, 0.734, 0.0, 0.9628, 0.7056, 0.9628, 0.7132, 0.9067, 0.7132, 0.9067, 0.7056, 0.7326, 0.9387, 0.7314, 0.9387, 0.7314, 0.0, 0.7326, 0.0, 0.3898, 0.9522, 0.3848, 0.9522, 0.3848, 0.8958, 0.3898, 0.8958, 0.7314, 0.9387, 0.7304, 0.9387, 0.7304, 0.0, 0.7314, 0.0, 0.9628, 0.4282, 0.9628, 0.4358, 0.9067, 0.4358, 0.9067, 0.4282, 0.7304, 0.9387, 0.7296, 0.9387, 0.7296, 0.0, 0.7304, 0.0, 0.716, 0.7211, 0.716, 0.6575, 0.7209, 0.6575, 0.7209, 0.7211, 0.9783, 0.9386, 0.9776, 0.9386, 0.9776, 7.234e-06, 0.9783, 0.0, 0.7258, 0.7288, 0.7258, 0.7364, 0.7209, 0.7364, 0.7209, 0.7288, 0.9776, 0.9386, 0.9768, 0.9386, 0.9768, 9.68e-06, 0.9776, 7.234e-06, 0.7209, 0.7288, 0.7209, 0.7211, 0.7258, 0.7211, 0.7258, 0.7288, 0.9768, 0.9386, 0.976, 0.9386, 0.976, 7.234e-06, 0.9768, 9.68e-06, 0.716, 0.7288, 0.716, 0.7211, 0.7209, 0.7211, 0.7209, 0.7288, 0.976, 0.9386, 0.9752, 0.9386, 0.9752, 0.0, 0.976, 7.234e-06, 0.716, 0.8713, 0.716, 0.8636, 0.7209, 0.8636, 0.7209, 0.8713, 0.8498, 0.9387, 0.8491, 0.9387, 0.8491, 0.0, 0.8498, 0.0, 0.716, 0.8636, 0.716, 0.8, 0.7209, 0.8, 0.7209, 0.8636, 0.8491, 0.9387, 0.8481, 0.9387, 0.8481, 0.0, 0.8491, 0.0, 0.9628, 0.2857, 0.9628, 0.2933, 0.9067, 0.2933, 0.9067, 0.2857, 0.8481, 0.9387, 0.8468, 0.9387, 0.8468, 0.0, 0.8481, 0.0, 0.3996, 0.9522, 0.3947, 0.9522, 0.3947, 0.8958, 0.3996, 0.8958, 0.8468, 0.9387, 0.8454, 0.9387, 0.8454, 0.0, 0.8468, 0.0, 0.5303, 0.9026, 0.5305, 0.9011, 0.5308, 0.8996, 0.5312, 0.8984, 0.5318, 0.8973, 0.5324, 0.8965, 0.5332, 0.896, 0.534, 0.8958, 0.5348, 0.896, 0.5355, 0.8964, 0.5363, 0.8971, 0.5369, 0.8981, 0.5375, 0.8993, 0.5379, 0.9007, 0.5382, 0.9022, 0.5384, 0.9038, 0.5384, 0.9054, 0.5382, 0.9069, 0.5379, 0.9084, 0.5375, 0.9096, 0.5369, 0.9107, 0.5363, 0.9115, 0.5355, 0.912, 0.5348, 0.9122, 0.534, 0.912, 0.5332, 0.9116, 0.5324, 0.9109, 0.5318, 0.9099, 0.5312, 0.9087, 0.5308, 0.9073, 0.5305, 0.9058, 0.5303, 0.9042, 0.9067, 0.7208, 0.9067, 0.7132, 0.9628, 0.7132, 0.9628, 0.7208, 0.8454, 0.9387, 0.8439, 0.9387, 0.8439, 0.0, 0.8454, 0.0, 0.8439, 0.9387, 0.8423, 0.9387, 0.8423, 0.0, 0.8439, 0.0, 0.4802, 0.9042, 0.48, 0.9058, 0.4797, 0.9073, 0.4793, 0.9087, 0.4787, 0.9099, 0.478, 0.9109, 0.4773, 0.9116, 0.4765, 0.912, 0.4757, 0.9122, 0.4749, 0.912, 0.4742, 0.9115, 0.4735, 0.9107, 0.473, 0.9096, 0.4725, 0.9084, 0.4722, 0.9069, 0.4721, 0.9054, 0.4721, 0.9038, 0.4722, 0.9022, 0.4725, 0.9007, 0.473, 0.8993, 0.4735, 0.8981, 0.4742, 0.8971, 0.4749, 0.8964, 0.4757, 0.896, 0.4765, 0.8958, 0.4773, 0.896, 0.478, 0.8965, 0.4787, 0.8973, 0.4793, 0.8984, 0.4797, 0.8996, 0.48, 0.9011, 0.4802, 0.9026, 0.9067, 0.7056, 0.9067, 0.6419, 0.9628, 0.6419, 0.9628, 0.7056, 0.9628, 0.7208, 0.9628, 0.7844, 0.9067, 0.7844, 0.9067, 0.7208, 0.7209, 0.7211, 0.7209, 0.6575, 0.7258, 0.6575, 0.7258, 0.7211, 0.7258, 0.7364, 0.7258, 0.8, 0.7209, 0.8, 0.7209, 0.7364, 0.9628, 0.4358, 0.9628, 0.4995, 0.9067, 0.4995, 0.9067, 0.4358, 0.9628, 0.2933, 0.9628, 0.357, 0.9067, 0.357, 0.9067, 0.2933, 0.05614, 0.7482, 0.05614, 0.7328, 0.1123, 0.7328, 0.1123, 0.7482, 0.4529, 0.9522, 0.4504, 0.9522, 0.4504, 0.8958, 0.4529, 0.8958, 0.9628, 0.1429, 0.9628, 0.1582, 0.9067, 0.1582, 0.9067, 0.1429, 0.9413, 0.9832, 0.9413, 0.8557, 0.9437, 0.8557, 0.9437, 0.9832, 1.0, 0.2857, 1.0, 0.301, 0.9976, 0.301, 0.9976, 0.2857, 0.9437, 0.9985, 0.9437, 0.9832, 0.9462, 0.9832, 0.9462, 0.9985, 0.9413, 0.9985, 0.9413, 0.9832, 0.9437, 0.9832, 0.9437, 0.9985, 1.0, 0.5714, 1.0, 0.5867, 0.9976, 0.5867, 0.9976, 0.5714, 1.0, 0.5867, 1.0, 0.7143, 0.9976, 0.7143, 0.9976, 0.5867, 0.2245, 0.7328, 0.2245, 0.7482, 0.1684, 0.7482, 0.1684, 0.7328, 0.4455, 0.9522, 0.4431, 0.9522, 0.4431, 0.8958, 0.4455, 0.8958, 0.5052, 0.7482, 0.5052, 0.7328, 0.5614, 0.7328, 0.5614, 0.7482, 0.4406, 0.8958, 0.4431, 0.8958, 0.4431, 0.9522, 0.4406, 0.9522, 0.4186, 0.9522, 0.4161, 0.9522, 0.4161, 0.8958, 0.4186, 0.8958, 0.1123, 0.7482, 0.1123, 0.8757, 0.05614, 0.8757, 0.05614, 0.7482, 0.5614, 0.7482, 0.5614, 0.8757, 0.5052, 0.8757, 0.5052, 0.7482, 0.9437, 0.9832, 0.9437, 0.8557, 0.9462, 0.8557, 0.9462, 0.9832, 1.0, 0.301, 1.0, 0.4286, 0.9976, 0.4286, 0.9976, 0.301, 0.9628, 0.1582, 0.9628, 0.2857, 0.9067, 0.2857, 0.9067, 0.1582, 0.2245, 0.7482, 0.2245, 0.8757, 0.1684, 0.8757, 0.1684, 0.7482, 0.1459, 0.5863, 0.1459, 0.7328, 8.698e-09, 0.7328, 0.0, 0.5863, 0.1459, 0.4397, 1.74e-08, 0.4397, 0.0, 0.2931, 0.1459, 0.2931, 0.7296, 0.4397, 0.7296, 0.5863, 0.5837, 0.5863, 0.5837, 0.4397, 0.1459, 0.0, 0.1459, 0.1466, 1.74e-08, 0.1466, 0.0, 3.058e-08, 0.0, 0.4397, 0.1459, 0.4397, 0.1459, 0.5863, 3.044e-08, 0.5863, 0.4378, 0.2931, 0.5837, 0.2931, 0.5837, 0.4397, 0.4378, 0.4397, 0.7972, 0.9387, 0.7957, 0.9387, 0.7957, 0.0, 0.7972, 0.0, 0.7957, 0.9387, 0.7941, 0.9387, 0.7941, 0.0, 0.7957, 0.0, 0.7941, 0.9387, 0.7927, 0.9387, 0.7927, 0.0, 0.7941, 0.0, 0.7927, 0.9387, 0.7915, 0.9387, 0.7915, 0.0, 0.7927, 0.0, 0.7915, 0.9387, 0.7905, 0.9387, 0.7905, 0.0, 0.7915, 0.0, 0.7905, 0.9387, 0.7897, 0.9387, 0.7897, 0.0, 0.7905, 0.0, 0.9814, 9.715e-06, 0.9822, 2.446e-06, 0.9822, 0.9386, 0.9814, 0.9386, 0.9822, 2.446e-06, 0.983, 0.0, 0.983, 0.9386, 0.9822, 0.9386, 0.983, 0.0, 0.9838, 2.446e-06, 0.9838, 0.9386, 0.983, 0.9386, 0.9838, 2.446e-06, 0.9845, 9.715e-06, 0.9845, 0.9386, 0.9838, 0.9386, 0.8348, 0.9387, 0.8341, 0.9387, 0.8341, 0.0, 0.8348, 0.0, 0.8341, 0.9387, 0.833, 0.9387, 0.833, 0.0, 0.8341, 0.0, 0.833, 0.9387, 0.8318, 0.9387, 0.8318, 0.0, 0.833, 0.0, 0.8318, 0.9387, 0.8304, 0.9387, 0.8304, 0.0, 0.8318, 0.0, 0.8304, 0.9387, 0.8289, 0.9387, 0.8289, 0.0, 0.8304, 0.0, 0.8289, 0.9387, 0.8273, 0.9387, 0.8273, 0.0, 0.8289, 0.0, 0.8273, 0.9387, 0.8257, 0.9387, 0.8257, 0.0, 0.8273, 0.0, 0.8257, 0.9387, 0.8242, 0.9387, 0.8242, 0.0, 0.8257, 0.0, 0.8242, 0.9387, 0.8228, 0.9387, 0.8228, 0.0, 0.8242, 0.0, 0.6398, 0.9356, 0.6398, 0.9432, 0.5837, 0.9432, 0.5837, 0.9356, 0.8228, 0.9387, 0.8215, 0.9387, 0.8215, 0.0, 0.8228, 0.0, 0.5547, 0.9321, 0.5498, 0.9321, 0.5498, 0.8757, 0.5547, 0.8757, 0.8215, 0.9387, 0.8205, 0.9387, 0.8205, 0.0, 0.8215, 0.0, 0.1123, 0.8757, 0.1123, 0.8833, 0.05614, 0.8833, 0.05614, 0.8757, 0.8205, 0.9387, 0.8198, 0.9387, 0.8198, 0.0, 0.8205, 0.0, 0.7236, 0.9349, 0.7236, 0.8713, 0.7285, 0.8713, 0.7285, 0.9349, 0.9628, 7.688e-07, 0.9636, 2.097e-07, 0.9636, 0.9387, 0.9628, 0.9387, 0.3652, 0.9469, 0.3652, 0.9393, 0.3701, 0.9393, 0.3701, 0.9469, 0.9636, 2.097e-07, 0.9644, 0.0, 0.9644, 0.9387, 0.9636, 0.9387, 0.3554, 0.9469, 0.3554, 0.9393, 0.3603, 0.9393, 0.3603, 0.9469, 0.9644, 0.0, 0.9652, 2.097e-07, 0.9652, 0.9387, 0.9644, 0.9387, 0.7236, 0.9425, 0.7236, 0.9349, 0.7285, 0.9349, 0.7285, 0.9425, 0.9652, 2.097e-07, 0.9659, 7.688e-07, 0.9659, 0.9387, 0.9652, 0.9387, 0.3652, 0.8757, 0.3652, 0.8833, 0.3603, 0.8833, 0.3603, 0.8757, 0.8048, 0.9387, 0.804, 0.9387, 0.804, 0.0, 0.8048, 0.0, 0.3652, 0.8833, 0.3652, 0.9469, 0.3603, 0.9469, 0.3603, 0.8833, 0.804, 0.9387, 0.803, 0.9387, 0.803, 0.0, 0.804, 0.0, 0.05613, 0.8757, 0.05613, 0.8833, 0.0, 0.8833, 3.479e-08, 0.8757, 0.803, 0.9387, 0.8018, 0.9387, 0.8018, 0.0, 0.803, 0.0, 0.4045, 0.9522, 0.3996, 0.9522, 0.3996, 0.8958, 0.4045, 0.8958, 0.8018, 0.9387, 0.8004, 0.9387, 0.8004, 0.0, 0.8018, 0.0, 0.5045, 0.9026, 0.5046, 0.9011, 0.5049, 0.8996, 0.5054, 0.8984, 0.5059, 0.8973, 0.5066, 0.8965, 0.5073, 0.896, 0.5081, 0.8958, 0.5089, 0.896, 0.5097, 0.8964, 0.5104, 0.8971, 0.5111, 0.8981, 0.5117, 0.8993, 0.5121, 0.9007, 0.5124, 0.9022, 0.5126, 0.9038, 0.5126, 0.9054, 0.5124, 0.9069, 0.5121, 0.9084, 0.5117, 0.9096, 0.5111, 0.9107, 0.5104, 0.9115, 0.5097, 0.912, 0.5089, 0.9122, 0.5081, 0.912, 0.5073, 0.9116, 0.5066, 0.9109, 0.5059, 0.9099, 0.5054, 0.9087, 0.5049, 0.9073, 0.5046, 0.9058, 0.5045, 0.9042, 0.6959, 0.9356, 0.6959, 0.9432, 0.6398, 0.9432, 0.6398, 0.9356, 0.8004, 0.9387, 0.7988, 0.9387, 0.7988, 0.0, 0.8004, 0.0, 0.7988, 0.9387, 0.7972, 0.9387, 0.7972, 0.0, 0.7988, 0.0, 0.4964, 0.9042, 0.4962, 0.9058, 0.4959, 0.9073, 0.4955, 0.9087, 0.4949, 0.9099, 0.4942, 0.9109, 0.4935, 0.9116, 0.4927, 0.912, 0.4919, 0.9122, 0.4911, 0.912, 0.4904, 0.9115, 0.4897, 0.9107, 0.4892, 0.9096, 0.4887, 0.9084, 0.4884, 0.9069, 0.4883, 0.9054, 0.4883, 0.9038, 0.4884, 0.9022, 0.4887, 0.9007, 0.4892, 0.8993, 0.4897, 0.8981, 0.4904, 0.8971, 0.4911, 0.8964, 0.4919, 0.896, 0.4927, 0.8958, 0.4935, 0.896, 0.4942, 0.8965, 0.4949, 0.8973, 0.4955, 0.8984, 0.4959, 0.8996, 0.4962, 0.9011, 0.4964, 0.9026, 0.4284, 0.9522, 0.4235, 0.9522, 0.4235, 0.8958, 0.4284, 0.8958, 0.5498, 0.9321, 0.5449, 0.9321, 0.5449, 0.8757, 0.5498, 0.8757, 0.5837, 0.9356, 0.5837, 0.872, 0.6398, 0.872, 0.6398, 0.9356, 0.6398, 0.9356, 0.6398, 0.872, 0.6959, 0.872, 0.6959, 0.9356, 0.3554, 0.9393, 0.3554, 0.8757, 0.3603, 0.8757, 0.3603, 0.9393, 0.3652, 0.9393, 0.3652, 0.8757, 0.3701, 0.8757, 0.3701, 0.9393, 0.1123, 0.8833, 0.1123, 0.9469, 0.05614, 0.9469, 0.05614, 0.8833, 0.05613, 0.8833, 0.05613, 0.9469, 0.0, 0.9469, 0.0, 0.8833, 0.3368, 0.8604, 0.3368, 0.8757, 0.2807, 0.8757, 0.2807, 0.8604, 0.4333, 0.8958, 0.4357, 0.8958, 0.4357, 0.9522, 0.4333, 0.9522, 3.479e-08, 0.8757, 3.479e-08, 0.8604, 0.05614, 0.8604, 0.05614, 0.8757, 0.9976, 0.2704, 0.9976, 0.1429, 1.0, 0.1429, 1.0, 0.2704, 1.0, 0.7143, 1.0, 0.7296, 0.9976, 0.7296, 0.9976, 0.7143, 0.9976, 0.5714, 0.9976, 0.5561, 1.0, 0.5561, 1.0, 0.5714, 0.9976, 0.2857, 0.9976, 0.2704, 1.0, 0.2704, 1.0, 0.2857, 1.0, 0.8571, 1.0, 0.8725, 0.9976, 0.8725, 0.9976, 0.8571, 1.0, 0.8725, 1.0, 1.0, 0.9976, 1.0, 0.9976, 0.8725, 0.9067, 0.1429, 0.9067, 0.1275, 0.9628, 0.1275, 0.9628, 0.1429, 0.7283, 0.8419, 0.7258, 0.8419, 0.7258, 0.7855, 0.7283, 0.7855, 0.5052, 0.8604, 0.5052, 0.8757, 0.4491, 0.8757, 0.4491, 0.8604, 0.4599, 0.9522, 0.4575, 0.9522, 0.4575, 0.8958, 0.4599, 0.8958, 0.4551, 0.8958, 0.4575, 0.8958, 0.4575, 0.9522, 0.4551, 0.9522, 0.2807, 0.8604, 0.2807, 0.7328, 0.3368, 0.7328, 0.3368, 0.8604, 0.4491, 0.8604, 0.4491, 0.7328, 0.5052, 0.7328, 0.5052, 0.8604, 0.9976, 0.5561, 0.9976, 0.4286, 1.0, 0.4286, 1.0, 0.5561, 1.0, 0.7296, 1.0, 0.8571, 0.9976, 0.8571, 0.9976, 0.7296, 3.479e-08, 0.8604, 0.0, 0.7328, 0.05614, 0.7328, 0.05614, 0.8604, 0.9067, 0.1275, 0.9067, 8.736e-09, 0.9628, 0.0, 0.9628, 0.1275, 0.7296, 0.4397, 0.5837, 0.4397, 0.5837, 0.2931, 0.7296, 0.2931, 0.2919, 0.2931, 0.2919, 0.1466, 0.4378, 0.1466, 0.4378, 0.2931, 0.2919, 0.7328, 0.1459, 0.7328, 0.1459, 0.5863, 0.2919, 0.5863, 0.2919, 0.2931, 0.1459, 0.2931, 0.1459, 0.1466, 0.2919, 0.1466, 0.2919, 0.4397, 0.2919, 0.2931, 0.4378, 0.2931, 0.4378, 0.4397, 0.4378, 0.2931, 0.4378, 0.1466, 0.5837, 0.1466, 0.5837, 0.2931, 0.7522, 0.9387, 0.7522, 0.0, 0.7538, 0.0, 0.7538, 0.9387, 0.7538, 0.9387, 0.7538, 0.0, 0.7553, 0.0, 0.7553, 0.9387, 0.7553, 0.9387, 0.7553, 0.0, 0.7567, 0.0, 0.7567, 0.9387, 0.7567, 0.9387, 0.7567, 0.0, 0.7579, 0.0, 0.7579, 0.9387, 0.7579, 0.9387, 0.7579, 0.0, 0.7589, 0.0, 0.7589, 0.9387, 0.7589, 0.9387, 0.7589, 0.0, 0.7597, 0.0, 0.7597, 0.9387, 0.969, 6.989e-07, 0.969, 0.9387, 0.9683, 0.9387, 0.9683, 1.398e-07, 0.9683, 1.398e-07, 0.9683, 0.9387, 0.9675, 0.9387, 0.9675, 0.0, 0.9675, 0.0, 0.9675, 0.9387, 0.9667, 0.9387, 0.9667, 1.398e-07, 0.9667, 1.398e-07, 0.9667, 0.9387, 0.9659, 0.9387, 0.9659, 6.989e-07, 0.7747, 6.989e-08, 0.7747, 0.9387, 0.774, 0.9387, 0.774, 0.0, 0.774, 0.0, 0.774, 0.9387, 0.7729, 0.9387, 0.7729, 6.989e-08, 0.7729, 6.989e-08, 0.7729, 0.9387, 0.7717, 0.9387, 0.7717, 6.989e-08, 0.7717, 6.989e-08, 0.7717, 0.9387, 0.7703, 0.9387, 0.7703, 6.989e-08, 0.7703, 6.989e-08, 0.7703, 0.9387, 0.7688, 0.9387, 0.7688, 6.989e-08, 0.7688, 6.989e-08, 0.7688, 0.9387, 0.7672, 0.9387, 0.7672, 6.989e-08, 0.7672, 6.989e-08, 0.7672, 0.9387, 0.7656, 0.9387, 0.7656, 6.989e-08, 0.7656, 6.989e-08, 0.7656, 0.9387, 0.7641, 0.9387, 0.7641, 6.989e-08, 0.7641, 6.989e-08, 0.7641, 0.9387, 0.7627, 0.9387, 0.7627, 6.989e-08, 0.9628, 0.5783, 0.9067, 0.5783, 0.9067, 0.5707, 0.9628, 0.5707, 0.7627, 6.989e-08, 0.7627, 0.9387, 0.7614, 0.9387, 0.7614, 6.989e-08, 0.3898, 0.9522, 0.3898, 0.8958, 0.3947, 0.8958, 0.3947, 0.9522, 0.7614, 6.989e-08, 0.7614, 0.9387, 0.7604, 0.9387, 0.7604, 6.989e-08, 0.9628, 0.5707, 0.9067, 0.5707, 0.9067, 0.5631, 0.9628, 0.5631, 0.7604, 6.989e-08, 0.7604, 0.9387, 0.7597, 0.9387, 0.7597, 6.989e-08, 0.716, 0.5939, 0.7209, 0.5939, 0.7209, 0.6575, 0.716, 0.6575, 0.9876, 9.715e-06, 0.9876, 0.9386, 0.9869, 0.9386, 0.9869, 2.516e-06, 0.7258, 0.8713, 0.7209, 0.8713, 0.7209, 0.8636, 0.7258, 0.8636, 0.9869, 2.516e-06, 0.9869, 0.9386, 0.9861, 0.9386, 0.9861, 0.0, 0.7209, 0.5863, 0.7258, 0.5863, 0.7258, 0.5939, 0.7209, 0.5939, 0.9861, 0.0, 0.9861, 0.9386, 0.9853, 0.9386, 0.9853, 2.516e-06, 0.716, 0.5863, 0.7209, 0.5863, 0.7209, 0.5939, 0.716, 0.5939, 0.9853, 2.516e-06, 0.9853, 0.9386, 0.9845, 0.9386, 0.9845, 9.715e-06, 0.716, 0.7288, 0.7209, 0.7288, 0.7209, 0.7364, 0.716, 0.7364, 0.7447, 0.9387, 0.7447, 0.0, 0.7454, 0.0, 0.7454, 0.9387, 0.716, 0.7364, 0.7209, 0.7364, 0.7209, 0.8, 0.716, 0.8, 0.7454, 0.9387, 0.7454, 0.0, 0.7464, 0.0, 0.7464, 0.9387, 0.9628, 0.4282, 0.9067, 0.4282, 0.9067, 0.4206, 0.9628, 0.4206, 0.7464, 0.9387, 0.7464, 0.0, 0.7477, 0.0, 0.7477, 0.9387, 0.3799, 0.9522, 0.3799, 0.8958, 0.3848, 0.8958, 0.3848, 0.9522, 0.7477, 0.9387, 0.7477, 0.0, 0.7491, 0.0, 0.7491, 0.9387, 0.5205, 0.9022, 0.5207, 0.9038, 0.5207, 0.9054, 0.5205, 0.9069, 0.5202, 0.9084, 0.5198, 0.9096, 0.5192, 0.9107, 0.5185, 0.9115, 0.5178, 0.912, 0.517, 0.9122, 0.5162, 0.912, 0.5154, 0.9116, 0.5147, 0.9109, 0.514, 0.9099, 0.5135, 0.9087, 0.513, 0.9073, 0.5127, 0.9058, 0.5126, 0.9042, 0.5126, 0.9026, 0.5127, 0.9011, 0.513, 0.8996, 0.5135, 0.8984, 0.514, 0.8973, 0.5147, 0.8965, 0.5154, 0.896, 0.5162, 0.8958, 0.517, 0.896, 0.5178, 0.8964, 0.5185, 0.8971, 0.5192, 0.8981, 0.5198, 0.8993, 0.5202, 0.9007, 0.9067, 0.8481, 0.9628, 0.8481, 0.9628, 0.8557, 0.9067, 0.8557, 0.7491, 0.9387, 0.7491, 0.0, 0.7506, 0.0, 0.7506, 0.9387, 0.7506, 0.9387, 0.7506, 0.0, 0.7522, 0.0, 0.7522, 0.9387, 0.5288, 0.9042, 0.5286, 0.9058, 0.5283, 0.9073, 0.5279, 0.9087, 0.5273, 0.9099, 0.5266, 0.9109, 0.5259, 0.9116, 0.5251, 0.912, 0.5243, 0.9122, 0.5235, 0.912, 0.5228, 0.9115, 0.5221, 0.9107, 0.5216, 0.9096, 0.5211, 0.9084, 0.5208, 0.9069, 0.5207, 0.9054, 0.5207, 0.9038, 0.5208, 0.9022, 0.5211, 0.9007, 0.5216, 0.8993, 0.5221, 0.8981, 0.5228, 0.8971, 0.5235, 0.8964, 0.5243, 0.896, 0.5251, 0.8958, 0.5259, 0.896, 0.5266, 0.8965, 0.5273, 0.8973, 0.5279, 0.8984, 0.5283, 0.8996, 0.5286, 0.9011, 0.5288, 0.9026, 0.3701, 0.9522, 0.3701, 0.8958, 0.375, 0.8958, 0.375, 0.9522, 0.4186, 0.9522, 0.4186, 0.8958, 0.4235, 0.8958, 0.4235, 0.9522, 0.9067, 0.5783, 0.9628, 0.5783, 0.9628, 0.6419, 0.9067, 0.6419, 0.9628, 0.8481, 0.9067, 0.8481, 0.9067, 0.7844, 0.9628, 0.7844, 0.7209, 0.5939, 0.7258, 0.5939, 0.7258, 0.6575, 0.7209, 0.6575, 0.7258, 0.8636, 0.7209, 0.8636, 0.7209, 0.8, 0.7258, 0.8, 0.9628, 0.5631, 0.9067, 0.5631, 0.9067, 0.4995, 0.9628, 0.4995, 0.9628, 0.4206, 0.9067, 0.4206, 0.9067, 0.357, 0.9628, 0.357, 0.6959, 0.6016, 0.6398, 0.6016, 0.6398, 0.5863, 0.6959, 0.5863, 0.448, 0.8958, 0.448, 0.9522, 0.4455, 0.9522, 0.4455, 0.8958, 0.6398, 0.7291, 0.6959, 0.7291, 0.6959, 0.7444, 0.6398, 0.7444, 1.0, 0.1275, 0.9976, 0.1275, 0.9976, 4.368e-09, 1.0, 0.0, 0.9486, 0.8557, 0.9511, 0.8557, 0.9511, 0.871, 0.9486, 0.871, 0.9584, 0.9985, 0.956, 0.9985, 0.956, 0.9832, 0.9584, 0.9832, 1.0, 0.1429, 0.9976, 0.1429, 0.9976, 0.1275, 1.0, 0.1275, 0.7258, 0.5863, 0.7283, 0.5863, 0.7283, 0.6016, 0.7258, 0.6016, 0.7258, 0.6016, 0.7283, 0.6016, 0.7283, 0.7291, 0.7258, 0.7291, 0.393, 0.7328, 0.4491, 0.7328, 0.4491, 0.7482, 0.393, 0.7482, 0.448, 0.9522, 0.448, 0.8958, 0.4504, 0.8958, 0.4504, 0.9522, 0.6398, 0.7444, 0.5837, 0.7444, 0.5837, 0.7291, 0.6398, 0.7291, 0.4406, 0.8958, 0.4406, 0.9522, 0.4382, 0.9522, 0.4382, 0.8958, 0.4065, 0.9522, 0.4065, 0.8958, 0.4089, 0.8958, 0.4089, 0.9522, 0.6398, 0.6016, 0.6959, 0.6016, 0.6959, 0.7291, 0.6398, 0.7291, 0.5837, 0.7444, 0.6398, 0.7444, 0.6398, 0.872, 0.5837, 0.872, 0.9584, 0.9832, 0.956, 0.9832, 0.956, 0.8557, 0.9584, 0.8557, 0.9486, 0.871, 0.9511, 0.871, 0.9511, 0.9985, 0.9486, 0.9985, 0.6398, 0.7444, 0.6959, 0.7444, 0.6959, 0.872, 0.6398, 0.872, 0.393, 0.7482, 0.4491, 0.7482, 0.4491, 0.8757, 0.393, 0.8757, 0.9926, 0.02184, 0.9926, 0.0, 0.9951, 0.0, 0.9951, 0.02184, 0.8783, 0.8937, 0.864, 0.9137, 0.864, 0.8031, 0.8783, 0.7831, 0.8925, 0.8031, 0.8783, 0.7831, 0.8783, 0.166, 0.8925, 0.186, 0.8783, 0.7831, 0.8925, 0.8031, 0.8925, 0.9137, 0.8783, 0.8937, 0.9951, 0.02184, 0.9951, 0.1313, 0.9926, 0.1313, 0.9926, 0.02184, 0.9926, 0.7971, 0.9926, 0.9068, 0.9901, 0.9068, 0.9901, 0.7971, 0.8925, 0.186, 0.8783, 0.166, 0.8791, 0.001618, 0.8903, 0.0, 0.9926, 0.1313, 0.9951, 0.1313, 0.9951, 0.7422, 0.9926, 0.7422, 0.9926, 0.7971, 0.9901, 0.7971, 0.9901, 0.1848, 0.9926, 0.1848, 0.8783, 0.7831, 0.864, 0.8031, 0.864, 0.186, 0.8783, 0.166, 0.7258, 0.8645, 0.7258, 0.8532, 0.7283, 0.8532, 0.7283, 0.8645, 0.9926, 0.7422, 0.9951, 0.7422, 0.9951, 0.9048, 0.9926, 0.9048, 0.9926, 0.1848, 0.9901, 0.1848, 0.9901, 0.0, 0.9926, 0.0, 0.8783, 0.166, 0.864, 0.186, 0.8662, 0.0, 0.8774, 0.001618, 0.9951, 0.02184, 0.9951, 0.0, 0.9976, 0.0, 0.9976, 0.02184, 0.864, 0.8937, 0.8498, 0.9137, 0.8498, 0.8031, 0.864, 0.7831, 0.9067, 0.8031, 0.8925, 0.7831, 0.8925, 0.166, 0.9067, 0.186, 0.8925, 0.7831, 0.9067, 0.8031, 0.9067, 0.9137, 0.8925, 0.8937, 0.9976, 0.02184, 0.9976, 0.1313, 0.9951, 0.1313, 0.9951, 0.02184, 0.9901, 0.7971, 0.9901, 0.9068, 0.9876, 0.9068, 0.9876, 0.7971, 0.9067, 0.186, 0.8925, 0.166, 0.8933, 0.001618, 0.9045, 0.0, 0.9951, 0.1313, 0.9976, 0.1313, 0.9976, 0.7422, 0.9951, 0.7422, 0.9901, 0.7971, 0.9876, 0.7971, 0.9876, 0.1848, 0.9901, 0.1848, 0.864, 0.7831, 0.8498, 0.8031, 0.8498, 0.186, 0.864, 0.166, 0.7258, 0.8532, 0.7258, 0.8419, 0.7283, 0.8419, 0.7283, 0.8532, 0.9951, 0.7422, 0.9976, 0.7422, 0.9976, 0.9048, 0.9951, 0.9048, 0.9901, 0.1848, 0.9876, 0.1848, 0.9876, 0.0, 0.9901, 0.0, 0.864, 0.166, 0.8498, 0.186, 0.852, 0.0, 0.8632, 0.001618, 0.1323, 0.8757, 0.1524, 0.8757, 0.1524, 0.9458, 0.1323, 0.9458, 0.5012, 0.8757, 0.5012, 0.8958, 0.4866, 0.8958, 0.4866, 0.8757, 0.6959, 0.6564, 0.716, 0.6564, 0.716, 0.7265, 0.6959, 0.7265, 0.3847, 0.8757, 0.3847, 0.8958, 0.3701, 0.8958, 0.3701, 0.8757, 0.2744, 0.9458, 0.2598, 0.9458, 0.2598, 0.8757, 0.2744, 0.8757, 0.3326, 0.9458, 0.318, 0.9458, 0.318, 0.8757, 0.3326, 0.8757, 0.1123, 0.8757, 0.1323, 0.8757, 0.1323, 0.9458, 0.1123, 0.9458, 0.4575, 0.8757, 0.4575, 0.8958, 0.4429, 0.8958, 0.4429, 0.8757, 0.5614, 0.7328, 0.5814, 0.7328, 0.5814, 0.8029, 0.5614, 0.8029, 0.4284, 0.8757, 0.4284, 0.8958, 0.4138, 0.8958, 0.4138, 0.8757, 0.2452, 0.8757, 0.2598, 0.8757, 0.2598, 0.9458, 0.2452, 0.9458, 0.2889, 0.9458, 0.2744, 0.9458, 0.2744, 0.8757, 0.2889, 0.8757, 0.9067, 0.8557, 0.9267, 0.8557, 0.9267, 0.9258, 0.9067, 0.9258, 0.4429, 0.8757, 0.4429, 0.8958, 0.4284, 0.8958, 0.4284, 0.8757, 0.6959, 0.5863, 0.716, 0.5863, 0.716, 0.6564, 0.6959, 0.6564, 0.3993, 0.8757, 0.3993, 0.8958, 0.3847, 0.8958, 0.3847, 0.8757, 0.187, 0.9458, 0.1724, 0.9458, 0.1724, 0.8757, 0.187, 0.8757, 0.318, 0.9458, 0.3035, 0.9458, 0.3035, 0.8757, 0.318, 0.8757, 0.1724, 0.9458, 0.1524, 0.9458, 0.1524, 0.8757, 0.1724, 0.8757, 0.5449, 0.8757, 0.5449, 0.8958, 0.5303, 0.8958, 0.5303, 0.8757, 0.5614, 0.8029, 0.5814, 0.8029, 0.5814, 0.873, 0.5614, 0.873, 0.4575, 0.8958, 0.4575, 0.8757, 0.4721, 0.8757, 0.4721, 0.8958, 0.9413, 0.9258, 0.9267, 0.9258, 0.9267, 0.8557, 0.9413, 0.8557, 0.2307, 0.8757, 0.2452, 0.8757, 0.2452, 0.9458, 0.2307, 0.9458, 0.6959, 0.8666, 0.716, 0.8666, 0.716, 0.9367, 0.6959, 0.9367, 0.4866, 0.8757, 0.4866, 0.8958, 0.4721, 0.8958, 0.4721, 0.8757, 0.6959, 0.7966, 0.716, 0.7966, 0.716, 0.8666, 0.6959, 0.8666, 0.5157, 0.8757, 0.5157, 0.8958, 0.5012, 0.8958, 0.5012, 0.8757, 0.2016, 0.8757, 0.2161, 0.8757, 0.2161, 0.9458, 0.2016, 0.9458, 0.2016, 0.9458, 0.187, 0.9458, 0.187, 0.8757, 0.2016, 0.8757, 0.5614, 0.873, 0.5814, 0.873, 0.5814, 0.9431, 0.5614, 0.9431, 0.5303, 0.8757, 0.5303, 0.8958, 0.5157, 0.8958, 0.5157, 0.8757, 0.6959, 0.7265, 0.716, 0.7265, 0.716, 0.7966, 0.6959, 0.7966, 0.3993, 0.8958, 0.3993, 0.8757, 0.4138, 0.8757, 0.4138, 0.8958, 0.2889, 0.8757, 0.3035, 0.8757, 0.3035, 0.9458, 0.2889, 0.9458, 0.2307, 0.9458, 0.2161, 0.9458, 0.2161, 0.8757, 0.2307, 0.8757])
me_cube_001.use_remesh_preserve_volume = False
me_cube_001.use_remesh_preserve_attributes = False
me_cube_001.use_mirror_vertex_groups = False
me_cube_001.update()

# ---- objects
ob_cube = bpy.data.objects.new('Cube', me_cube_001)

# ---- transforms, parenting, visibility, modifiers, constraints
ob_cube.location = (0.0, 0.0, 0.0)
ob_cube.scale = (1.0, 2.005, 0.2715)
ob_cube.lineart.crease_threshold = 0.0

# ---- collection membership
col_collection_1.objects.link(ob_cube)

# ---- scene / render settings (as saved in the file)
scene.frame_start = 1; scene.frame_end = 250; scene.frame_set(25)
scene.render.engine = 'BLENDER_EEVEE_NEXT'
scene.render.resolution_percentage = 50
scene.render.dither_intensity = 0.0
scene.cycles.use_denoising = False
scene.cycles.samples = 128
scene.cycles.sampling_pattern = 'TABULATED_SOBOL'
scene.cycles.use_adaptive_sampling = False
scene.cycles.use_light_tree = False
scene.cycles.blur_glossy = 0.0
scene.cycles.sample_clamp_indirect = 0.0
scene.view_settings.view_transform = 'Standard'
bpy.context.view_layer.update()

# ---- added for rendering (the .blend has no active camera and no usable light): camera, sun
cam_auto = bpy.data.cameras.new('AutoCamera')
cam_auto.lens = 50.0
cam_auto.sensor_width = 36.0
cam_auto.clip_end = 1000.0
ob_auto_camera = bpy.data.objects.new('AutoCamera', cam_auto)
scene.collection.objects.link(ob_auto_camera)
ob_auto_camera.location = (7.17175, -7.56256, 6.77904)
ob_auto_camera.rotation_euler = (1.09748, -7.21219e-08, 0.694738)
scene.camera = ob_auto_camera
light_auto_sun = bpy.data.lights.new('AutoSun', 'SUN')
light_auto_sun.energy = 3.0
light_auto_sun.angle = 0.0523599
ob_auto_sun = bpy.data.objects.new('AutoSun', light_auto_sun)
scene.collection.objects.link(ob_auto_sun)
ob_auto_sun.rotation_euler = (0.872665, 0.174533, 0.523599)
bpy.context.view_layer.update()
